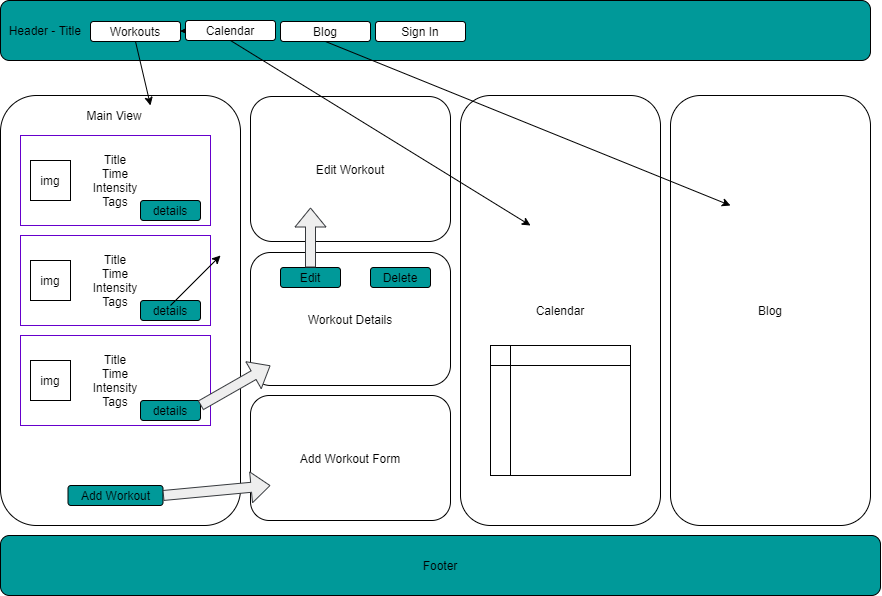

The diagram above was exported from draw.io. Its source (the exported page's mxGraphModel, read from the mxfile embedded in the PNG):
<mxGraphModel dx="392" dy="598" grid="1" gridSize="10" guides="1" tooltips="1" connect="1" arrows="1" fold="1" page="1" pageScale="1" pageWidth="850" pageHeight="1100" math="0" shadow="0">
  <root>
    <mxCell id="0" />
    <mxCell id="1" parent="0" />
    <mxCell id="24" value="Add Workout Form" style="rounded=1;whiteSpace=wrap;html=1;" parent="1" vertex="1">
      <mxGeometry x="300" y="450" width="200" height="125" as="geometry" />
    </mxCell>
    <mxCell id="2" value="&amp;nbsp; Header - Title&amp;nbsp;&amp;nbsp;" style="rounded=1;whiteSpace=wrap;html=1;align=left;fillColor=#009999;" parent="1" vertex="1">
      <mxGeometry x="50" y="55" width="870" height="60" as="geometry" />
    </mxCell>
    <mxCell id="3" value="Workouts" style="rounded=1;whiteSpace=wrap;html=1;" parent="1" vertex="1">
      <mxGeometry x="140" y="76" width="90" height="20" as="geometry" />
    </mxCell>
    <mxCell id="49" value="" style="edgeStyle=none;html=1;" edge="1" parent="1" source="4" target="3">
      <mxGeometry relative="1" as="geometry" />
    </mxCell>
    <mxCell id="50" value="" style="edgeStyle=none;html=1;" edge="1" parent="1" source="4" target="3">
      <mxGeometry relative="1" as="geometry" />
    </mxCell>
    <mxCell id="4" value="Calendar" style="rounded=1;whiteSpace=wrap;html=1;" parent="1" vertex="1">
      <mxGeometry x="235" y="75" width="90" height="20" as="geometry" />
    </mxCell>
    <mxCell id="7" value="Blog" style="rounded=1;whiteSpace=wrap;html=1;" parent="1" vertex="1">
      <mxGeometry x="330" y="76" width="90" height="20" as="geometry" />
    </mxCell>
    <mxCell id="11" value="" style="rounded=1;whiteSpace=wrap;html=1;fontColor=#000000;" parent="1" vertex="1">
      <mxGeometry x="50" y="150" width="240" height="430" as="geometry" />
    </mxCell>
    <mxCell id="12" value="Title&lt;br&gt;Time&lt;br&gt;Intensity&lt;br&gt;Tags" style="rounded=0;whiteSpace=wrap;html=1;strokeColor=#6600CC;" parent="1" vertex="1">
      <mxGeometry x="70" y="190" width="190" height="90" as="geometry" />
    </mxCell>
    <mxCell id="13" value="Title&lt;br&gt;Time&lt;br&gt;Intensity&lt;br&gt;Tags" style="rounded=0;whiteSpace=wrap;html=1;strokeColor=#6600CC;" parent="1" vertex="1">
      <mxGeometry x="70" y="290" width="190" height="90" as="geometry" />
    </mxCell>
    <mxCell id="14" value="img" style="rounded=0;whiteSpace=wrap;html=1;" parent="1" vertex="1">
      <mxGeometry x="80" y="215" width="40" height="40" as="geometry" />
    </mxCell>
    <mxCell id="15" value="img" style="rounded=0;whiteSpace=wrap;html=1;" parent="1" vertex="1">
      <mxGeometry x="80" y="315" width="40" height="40" as="geometry" />
    </mxCell>
    <mxCell id="16" value="details" style="rounded=1;whiteSpace=wrap;html=1;fillColor=#009999;" parent="1" vertex="1">
      <mxGeometry x="190" y="255" width="60" height="20" as="geometry" />
    </mxCell>
    <mxCell id="17" value="details" style="rounded=1;whiteSpace=wrap;html=1;fillColor=#009999;" parent="1" vertex="1">
      <mxGeometry x="190" y="355" width="60" height="20" as="geometry" />
    </mxCell>
    <mxCell id="18" value="Title&lt;br&gt;Time&lt;br&gt;Intensity&lt;br&gt;Tags" style="rounded=0;whiteSpace=wrap;html=1;strokeColor=#6600CC;" parent="1" vertex="1">
      <mxGeometry x="70" y="390" width="190" height="90" as="geometry" />
    </mxCell>
    <mxCell id="19" value="img" style="rounded=0;whiteSpace=wrap;html=1;" parent="1" vertex="1">
      <mxGeometry x="80" y="415" width="40" height="40" as="geometry" />
    </mxCell>
    <mxCell id="20" value="details" style="rounded=1;whiteSpace=wrap;html=1;fillColor=#009999;" parent="1" vertex="1">
      <mxGeometry x="190" y="455" width="60" height="20" as="geometry" />
    </mxCell>
    <mxCell id="21" value="Add Workout" style="rounded=1;whiteSpace=wrap;html=1;fillColor=#009999;" parent="1" vertex="1">
      <mxGeometry x="117.5" y="540" width="95" height="20" as="geometry" />
    </mxCell>
    <mxCell id="36" value="" style="edgeStyle=none;html=1;exitX=0.5;exitY=1;exitDx=0;exitDy=0;" parent="1" source="3" edge="1">
      <mxGeometry relative="1" as="geometry">
        <mxPoint x="200" y="160" as="targetPoint" />
      </mxGeometry>
    </mxCell>
    <mxCell id="23" value="Main View" style="text;html=1;strokeColor=none;fillColor=none;align=center;verticalAlign=middle;whiteSpace=wrap;rounded=0;" parent="1" vertex="1">
      <mxGeometry x="129" y="160" width="70" height="20" as="geometry" />
    </mxCell>
    <mxCell id="26" value="" style="shape=flexArrow;endArrow=classic;html=1;exitX=1;exitY=0.5;exitDx=0;exitDy=0;fillColor=#eeeeee;strokeColor=#36393d;" parent="1" source="21" edge="1">
      <mxGeometry width="50" height="50" relative="1" as="geometry">
        <mxPoint x="420" y="330" as="sourcePoint" />
        <mxPoint x="320" y="540" as="targetPoint" />
      </mxGeometry>
    </mxCell>
    <mxCell id="28" value="Workout Details" style="rounded=1;whiteSpace=wrap;html=1;" parent="1" vertex="1">
      <mxGeometry x="300" y="307" width="200" height="133" as="geometry" />
    </mxCell>
    <mxCell id="29" value="Edit" style="rounded=1;whiteSpace=wrap;html=1;fillColor=#009999;" parent="1" vertex="1">
      <mxGeometry x="330" y="322" width="60" height="20" as="geometry" />
    </mxCell>
    <mxCell id="32" value="Delete" style="rounded=1;whiteSpace=wrap;html=1;fillColor=#009999;" parent="1" vertex="1">
      <mxGeometry x="420" y="322" width="60" height="20" as="geometry" />
    </mxCell>
    <mxCell id="35" value="" style="shape=flexArrow;endArrow=classic;html=1;exitX=1;exitY=0.25;exitDx=0;exitDy=0;fillColor=#eeeeee;strokeColor=#36393d;" parent="1" source="20" edge="1">
      <mxGeometry width="50" height="50" relative="1" as="geometry">
        <mxPoint x="420" y="330" as="sourcePoint" />
        <mxPoint x="320" y="420" as="targetPoint" />
      </mxGeometry>
    </mxCell>
    <mxCell id="37" value="Edit Workout" style="rounded=1;whiteSpace=wrap;html=1;" parent="1" vertex="1">
      <mxGeometry x="300" y="151" width="200" height="145" as="geometry" />
    </mxCell>
    <mxCell id="38" value="" style="shape=flexArrow;endArrow=classic;html=1;exitX=0.5;exitY=0;exitDx=0;exitDy=0;fillColor=#eeeeee;strokeColor=#36393d;" parent="1" source="29" edge="1">
      <mxGeometry width="50" height="50" relative="1" as="geometry">
        <mxPoint x="420" y="282" as="sourcePoint" />
        <mxPoint x="360" y="262" as="targetPoint" />
      </mxGeometry>
    </mxCell>
    <mxCell id="39" value="Calendar" style="rounded=1;whiteSpace=wrap;html=1;" parent="1" vertex="1">
      <mxGeometry x="510" y="150" width="200" height="430" as="geometry" />
    </mxCell>
    <mxCell id="41" value="" style="shape=internalStorage;whiteSpace=wrap;html=1;backgroundOutline=1;" parent="1" vertex="1">
      <mxGeometry x="540" y="400" width="140" height="130" as="geometry" />
    </mxCell>
    <mxCell id="43" value="" style="endArrow=classic;html=1;exitX=0.5;exitY=1;exitDx=0;exitDy=0;" parent="1" source="4" edge="1">
      <mxGeometry width="50" height="50" relative="1" as="geometry">
        <mxPoint x="420" y="310" as="sourcePoint" />
        <mxPoint x="580" y="280" as="targetPoint" />
      </mxGeometry>
    </mxCell>
    <mxCell id="44" value="Blog" style="rounded=1;whiteSpace=wrap;html=1;" parent="1" vertex="1">
      <mxGeometry x="720" y="150" width="200" height="430" as="geometry" />
    </mxCell>
    <mxCell id="45" value="" style="endArrow=classic;html=1;exitX=0.5;exitY=1;exitDx=0;exitDy=0;" parent="1" source="7" edge="1">
      <mxGeometry width="50" height="50" relative="1" as="geometry">
        <mxPoint x="450" y="400" as="sourcePoint" />
        <mxPoint x="780" y="260" as="targetPoint" />
      </mxGeometry>
    </mxCell>
    <mxCell id="46" value="Sign In" style="rounded=1;whiteSpace=wrap;html=1;" vertex="1" parent="1">
      <mxGeometry x="425" y="76" width="90" height="20" as="geometry" />
    </mxCell>
    <mxCell id="47" value="Footer" style="rounded=1;whiteSpace=wrap;html=1;fillColor=#009999;" vertex="1" parent="1">
      <mxGeometry x="50" y="590" width="880" height="60" as="geometry" />
    </mxCell>
    <mxCell id="48" value="" style="endArrow=classic;html=1;" edge="1" parent="1">
      <mxGeometry width="50" height="50" relative="1" as="geometry">
        <mxPoint x="220" y="360" as="sourcePoint" />
        <mxPoint x="270" y="310" as="targetPoint" />
      </mxGeometry>
    </mxCell>
  </root>
</mxGraphModel>